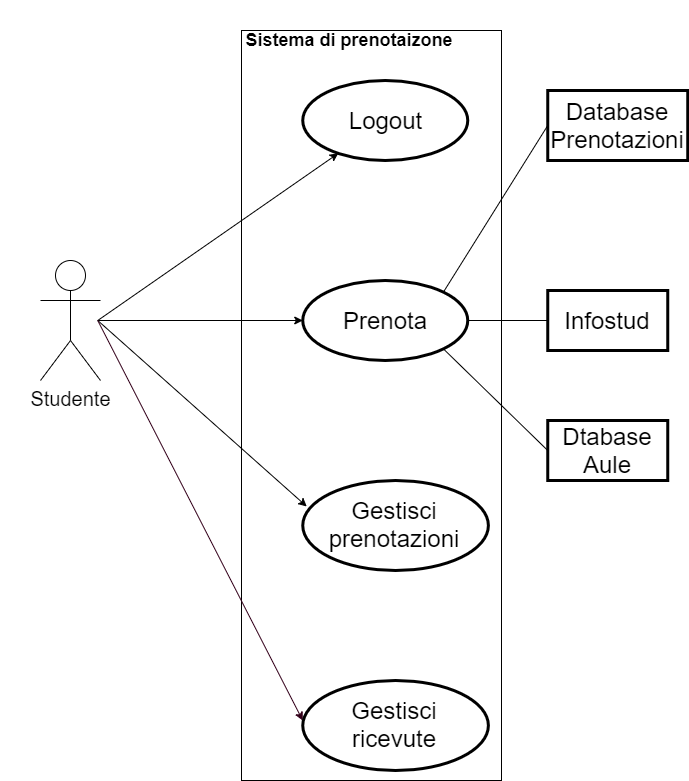

The diagram above was exported from draw.io. Its source (the exported page's mxGraphModel, read from the mxfile embedded in the PNG):
<mxGraphModel dx="1942" dy="894" grid="1" gridSize="10" guides="1" tooltips="1" connect="1" arrows="1" fold="1" page="1" pageScale="1" pageWidth="850" pageHeight="1100" math="0" shadow="0" extFonts="Permanent Marker^https://fonts.googleapis.com/css?family=Permanent+Marker">
  <root>
    <mxCell id="0" />
    <mxCell id="1" parent="0" />
    <mxCell id="2" value="" style="rounded=0;whiteSpace=wrap;html=1;strokeColor=#000000;fillColor=none;shadow=0;" vertex="1" parent="1">
      <mxGeometry x="310" y="230" width="260" height="750" as="geometry" />
    </mxCell>
    <mxCell id="3" value="" style="ellipse;whiteSpace=wrap;html=1;shadow=0;strokeWidth=3;" vertex="1" parent="1">
      <mxGeometry x="371.25" y="280" width="165" height="80" as="geometry" />
    </mxCell>
    <mxCell id="4" value="" style="ellipse;whiteSpace=wrap;html=1;strokeWidth=3;" vertex="1" parent="1">
      <mxGeometry x="371.25" y="480" width="165" height="80" as="geometry" />
    </mxCell>
    <mxCell id="5" value="" style="ellipse;whiteSpace=wrap;html=1;noLabel=0;strokeWidth=3;" vertex="1" parent="1">
      <mxGeometry x="371.25" y="680" width="185.63" height="90" as="geometry" />
    </mxCell>
    <mxCell id="6" style="edgeStyle=none;rounded=0;orthogonalLoop=1;jettySize=auto;html=1;exitX=1;exitY=0.3333333333333333;exitDx=0;exitDy=0;exitPerimeter=0;" edge="1" target="3" parent="1">
      <mxGeometry relative="1" as="geometry">
        <mxPoint x="166.25" y="520" as="sourcePoint" />
      </mxGeometry>
    </mxCell>
    <mxCell id="7" style="edgeStyle=none;rounded=0;orthogonalLoop=1;jettySize=auto;html=1;exitX=1;exitY=0.3333333333333333;exitDx=0;exitDy=0;exitPerimeter=0;entryX=0;entryY=0.5;entryDx=0;entryDy=0;" edge="1" target="4" parent="1">
      <mxGeometry relative="1" as="geometry">
        <mxPoint x="166.25" y="520" as="sourcePoint" />
      </mxGeometry>
    </mxCell>
    <mxCell id="8" style="edgeStyle=none;rounded=0;orthogonalLoop=1;jettySize=auto;html=1;exitX=1;exitY=0.3333333333333333;exitDx=0;exitDy=0;exitPerimeter=0;" edge="1" parent="1">
      <mxGeometry relative="1" as="geometry">
        <mxPoint x="166.25" y="520" as="sourcePoint" />
        <mxPoint x="375.25" y="706" as="targetPoint" />
      </mxGeometry>
    </mxCell>
    <mxCell id="9" value="&lt;font style=&quot;font-size: 24px&quot;&gt;Logout&lt;/font&gt;" style="text;html=1;resizable=0;autosize=1;align=center;verticalAlign=middle;points=[];fillColor=none;strokeColor=none;rounded=0;shadow=0;" vertex="1" parent="1">
      <mxGeometry x="408.75" y="310" width="90" height="20" as="geometry" />
    </mxCell>
    <mxCell id="10" value="&lt;font style=&quot;font-size: 24px&quot;&gt;Dtabase Aule&lt;/font&gt;" style="text;html=1;strokeColor=none;fillColor=none;align=center;verticalAlign=middle;whiteSpace=wrap;rounded=0;shadow=0;" vertex="1" parent="1">
      <mxGeometry x="616.25" y="620" width="120" height="60" as="geometry" />
    </mxCell>
    <mxCell id="11" value="" style="rounded=0;whiteSpace=wrap;html=1;shadow=0;fillColor=none;align=center;" vertex="1" parent="1">
      <mxGeometry x="616.25" y="490" width="120" height="60" as="geometry" />
    </mxCell>
    <mxCell id="12" value="" style="rounded=0;whiteSpace=wrap;html=1;shadow=0;fillColor=none;align=center;strokeWidth=3;" vertex="1" parent="1">
      <mxGeometry x="616.25" y="290" width="140" height="70" as="geometry" />
    </mxCell>
    <mxCell id="13" value="" style="rounded=0;whiteSpace=wrap;html=1;shadow=0;fillColor=none;align=center;" vertex="1" parent="1">
      <mxGeometry x="616.25" y="620" width="120" height="60" as="geometry" />
    </mxCell>
    <mxCell id="14" value="&lt;font style=&quot;font-size: 24px&quot;&gt;Infostud&lt;/font&gt;" style="text;html=1;strokeColor=none;fillColor=none;align=center;verticalAlign=middle;whiteSpace=wrap;rounded=0;shadow=0;" vertex="1" parent="1">
      <mxGeometry x="656.25" y="510" width="40" height="20" as="geometry" />
    </mxCell>
    <mxCell id="15" value="&lt;font style=&quot;font-size: 24px&quot;&gt;Database Prenotazioni&lt;/font&gt;" style="text;html=1;strokeColor=none;fillColor=none;align=center;verticalAlign=middle;whiteSpace=wrap;rounded=0;shadow=0;" vertex="1" parent="1">
      <mxGeometry x="666.25" y="315" width="40" height="20" as="geometry" />
    </mxCell>
    <mxCell id="16" value="" style="endArrow=none;html=1;exitX=1;exitY=0.5;exitDx=0;exitDy=0;entryX=0;entryY=0.5;entryDx=0;entryDy=0;" edge="1" source="4" target="11" parent="1">
      <mxGeometry width="50" height="50" relative="1" as="geometry">
        <mxPoint x="536.25" y="610" as="sourcePoint" />
        <mxPoint x="586.25" y="560" as="targetPoint" />
      </mxGeometry>
    </mxCell>
    <mxCell id="17" value="" style="endArrow=none;html=1;exitX=1;exitY=0;exitDx=0;exitDy=0;entryX=0;entryY=0.5;entryDx=0;entryDy=0;" edge="1" source="4" target="12" parent="1">
      <mxGeometry width="50" height="50" relative="1" as="geometry">
        <mxPoint x="486.25" y="390" as="sourcePoint" />
        <mxPoint x="606.25" y="330" as="targetPoint" />
      </mxGeometry>
    </mxCell>
    <mxCell id="18" value="" style="endArrow=none;html=1;entryX=0;entryY=0.5;entryDx=0;entryDy=0;exitX=1;exitY=1;exitDx=0;exitDy=0;" edge="1" source="4" target="13" parent="1">
      <mxGeometry width="50" height="50" relative="1" as="geometry">
        <mxPoint x="486.25" y="610" as="sourcePoint" />
        <mxPoint x="536.25" y="560" as="targetPoint" />
      </mxGeometry>
    </mxCell>
    <mxCell id="19" value="&lt;font style=&quot;font-size: 24px&quot;&gt;Prenota&lt;/font&gt;" style="text;html=1;strokeColor=none;fillColor=none;align=center;verticalAlign=middle;whiteSpace=wrap;rounded=0;shadow=0;" vertex="1" parent="1">
      <mxGeometry x="433.75" y="510" width="40" height="20" as="geometry" />
    </mxCell>
    <mxCell id="20" value="&lt;font style=&quot;font-size: 24px&quot;&gt;Gestisci prenotazioni&lt;/font&gt;" style="text;html=1;strokeColor=none;fillColor=none;align=center;verticalAlign=middle;whiteSpace=wrap;rounded=0;shadow=0;" vertex="1" parent="1">
      <mxGeometry x="443.07" y="714" width="40" height="20" as="geometry" />
    </mxCell>
    <mxCell id="21" value="" style="rounded=0;whiteSpace=wrap;html=1;shadow=0;fillColor=none;align=center;strokeWidth=3;" vertex="1" parent="1">
      <mxGeometry x="616.25" y="620" width="120" height="60" as="geometry" />
    </mxCell>
    <mxCell id="22" value="" style="rounded=0;whiteSpace=wrap;html=1;shadow=0;fillColor=none;align=center;strokeWidth=3;" vertex="1" parent="1">
      <mxGeometry x="616.25" y="490" width="120" height="60" as="geometry" />
    </mxCell>
    <mxCell id="23" value="" style="endArrow=classic;html=1;strokeColor=#33001A;" edge="1" parent="1">
      <mxGeometry width="50" height="50" relative="1" as="geometry">
        <mxPoint x="166.25" y="520" as="sourcePoint" />
        <mxPoint x="371.25" y="920" as="targetPoint" />
      </mxGeometry>
    </mxCell>
    <mxCell id="24" value="" style="ellipse;whiteSpace=wrap;html=1;noLabel=0;strokeWidth=3;" vertex="1" parent="1">
      <mxGeometry x="371.25" y="880" width="185.63" height="90" as="geometry" />
    </mxCell>
    <mxCell id="25" value="&lt;font style=&quot;font-size: 24px&quot;&gt;Gestisci ricevute&lt;br&gt;&lt;/font&gt;" style="text;html=1;strokeColor=none;fillColor=none;align=center;verticalAlign=middle;whiteSpace=wrap;rounded=0;shadow=0;" vertex="1" parent="1">
      <mxGeometry x="443.06999999999994" y="914" width="40" height="20" as="geometry" />
    </mxCell>
    <mxCell id="26" value="&lt;font style=&quot;font-size: 20px;&quot;&gt;Studente&lt;/font&gt;" style="shape=umlActor;verticalLabelPosition=bottom;verticalAlign=top;html=1;outlineConnect=0;rounded=0;sketch=0;fontSize=20;" vertex="1" parent="1">
      <mxGeometry x="109" y="460" width="60" height="120" as="geometry" />
    </mxCell>
    <mxCell id="27" value="&lt;b&gt;&lt;font style=&quot;font-size: 18px&quot;&gt;Sistema di prenotaizone&lt;/font&gt;&lt;/b&gt;" style="text;html=1;strokeColor=none;fillColor=none;align=center;verticalAlign=middle;whiteSpace=wrap;rounded=0;" vertex="1" parent="1">
      <mxGeometry x="313.38" y="230" width="210" height="20" as="geometry" />
    </mxCell>
  </root>
</mxGraphModel>